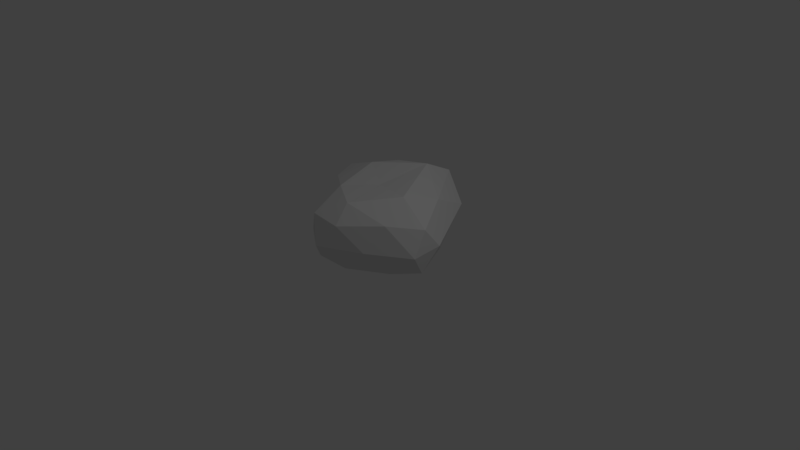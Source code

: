 # Source: rock4.blend  (saved by Blender 2.79.0; exported with 4.5.12 LTS)
import bpy
from mathutils import Matrix  # noqa: F401  (used for matrix-valued properties, if any)

bpy.ops.wm.read_factory_settings(use_empty=True)
scene = bpy.context.scene
scene.name = 'Scene'

# ---- collections
col_collection_1 = bpy.data.collections.new('Collection 1'); scene.collection.children.link(col_collection_1)

# ---- world
world_world = bpy.data.worlds.new('World'); scene.world = world_world
world_world.color = (0.05088, 0.05088, 0.05088)
world_world.use_sun_shadow = False
world_world.sun_shadow_jitter_overblur = 0.0
world_world.cycles.sampling_method = 'MANUAL'

# ---- cameras
cam_camera = bpy.data.cameras.new('Camera')
cam_camera.clip_end = 100.0
cam_camera.lens = 35.0
cam_camera.sensor_width = 32.0
cam_camera.sensor_height = 18.0
cam_camera.ortho_scale = 7.314
cam_camera.dof.focus_distance = 0.0
cam_camera.dof.aperture_fstop = 128.0

# ---- lights
light_lamp = bpy.data.lights.new('Lamp', 'POINT')
light_lamp.transmission_factor = 0.0
light_lamp.cutoff_distance = 30.0
light_lamp.energy = 100.0
light_lamp.shadow_buffer_clip_start = 1.001
light_lamp.shadow_soft_size = 0.1
light_lamp.shadow_maximum_resolution = 0.006
light_lamp.use_absolute_resolution = True

# ---- meshes
me_icosphere = bpy.data.meshes.new('Icosphere')
me_icosphere.from_pydata([(-0.06307, -0.4053, -0.0615), (0.2717, -0.6625, 0.02649), (-0.2047, -0.8277, 0.03309), (-0.5251, -0.3914, 0.03862), (-0.4054, 0.1261, 0.02678), (0.2351, -0.1749, 0.02459), (0.006387, -0.8653, 0.33), (-0.3635, -0.6856, 0.3399), (-0.6442, -0.1803, 0.3551), (-0.1105, 0.2541, 0.3451), (0.4158, -0.5019, 0.3282), (-0.1118, -0.391, 0.4277), (-0.1445, -0.6315, -0.05576), (0.1373, -0.5682, -0.06098), (0.0035, -0.7958, 0.009209), (0.379, -0.4899, 0.008681), (0.1135, -0.2826, -0.05623), (-0.3139, -0.3919, -0.05485), (-0.3502, -0.6124, 0.01958), (-0.2139, -0.0676, -0.07873), (-0.514, -0.1578, 0.01388), (-0.09264, 0.1895, 0.004083), (0.4339, -0.6058, 0.1725), (0.4158, -0.3743, 0.1743), (-0.1073, -0.9357, 0.1779), (0.166, -0.785, 0.1724), (-0.4978, -0.526, 0.1908), (-0.3009, -0.8036, 0.1862), (-0.6182, -0.02904, 0.1888), (-0.677, -0.2722, 0.1917), (0.08702, 0.1785, 0.1764), (-0.3183, 0.3014, 0.1817), (0.2436, -0.6754, 0.3501), (-0.1893, -0.8745, 0.3563), (-0.5239, -0.4071, 0.3697), (-0.4253, 0.06743, 0.3764), (0.2052, -0.176, 0.3606), (-0.02474, -0.7432, 0.44), (0.1618, -0.443, 0.4463), (-0.2678, -0.5933, 0.4328), (-0.3782, -0.2221, 0.458), (-0.09977, 0.02543, 0.4596)], [], [(0, 13, 12), (1, 13, 15), (0, 12, 17), (0, 17, 19), (0, 19, 16), (1, 15, 22), (2, 14, 24), (3, 18, 26), (4, 20, 28), (5, 21, 30), (1, 22, 25), (2, 24, 27), (3, 26, 29), (4, 28, 31), (5, 30, 23), (6, 32, 37), (7, 33, 39), (8, 34, 40), (9, 35, 41), (10, 36, 38), (38, 41, 11), (38, 36, 41), (36, 9, 41), (41, 40, 11), (41, 35, 40), (35, 8, 40), (40, 39, 11), (40, 34, 39), (34, 7, 39), (39, 37, 11), (39, 33, 37), (33, 6, 37), (37, 38, 11), (37, 32, 38), (32, 10, 38), (23, 36, 10), (23, 30, 36), (30, 9, 36), (31, 35, 9), (31, 28, 35), (28, 8, 35), (29, 34, 8), (29, 26, 34), (26, 7, 34), (27, 33, 7), (27, 24, 33), (24, 6, 33), (25, 32, 6), (25, 22, 32), (22, 10, 32), (30, 31, 9), (30, 21, 31), (21, 4, 31), (28, 29, 8), (28, 20, 29), (20, 3, 29), (26, 27, 7), (26, 18, 27), (18, 2, 27), (24, 25, 6), (24, 14, 25), (14, 1, 25), (22, 23, 10), (22, 15, 23), (15, 5, 23), (16, 21, 5), (16, 19, 21), (19, 4, 21), (19, 20, 4), (19, 17, 20), (17, 3, 20), (17, 18, 3), (17, 12, 18), (12, 2, 18), (15, 16, 5), (15, 13, 16), (13, 0, 16), (12, 14, 2), (12, 13, 14), (13, 1, 14)])
me_icosphere.use_remesh_preserve_volume = False
me_icosphere.use_remesh_preserve_attributes = False
me_icosphere.use_mirror_vertex_groups = False
me_icosphere.update()

# ---- objects
ob_icosphere = bpy.data.objects.new('Icosphere', me_icosphere)
ob_lamp = bpy.data.objects.new('Lamp', light_lamp)
ob_camera = bpy.data.objects.new('Camera', cam_camera)

# ---- transforms, parenting, visibility, modifiers, constraints
ob_icosphere.location = (0.3043, 0.8699, 0.1468)
ob_icosphere.scale = (1.915, 1.915, 1.915)
ob_icosphere.lineart.crease_threshold = 0.0
ob_lamp.location = (4.076, 1.005, 5.904)
ob_lamp.rotation_euler = (0.6503, 0.05522, 1.866)
ob_lamp.lock_rotations_4d = False
ob_lamp.empty_display_type = 'ARROWS'
ob_lamp.color = (0.0, 0.0, 0.0, 0.0)
ob_lamp.lineart.crease_threshold = 0.0
ob_camera.location = (7.481, -6.508, 5.344)
ob_camera.rotation_euler = (1.109, 0.0, 0.8149)
ob_camera.lock_rotations_4d = False
ob_camera.empty_display_type = 'ARROWS'
ob_camera.color = (0.0, 0.0, 0.0, 0.0)
ob_camera.display_type = 'WIRE'
ob_camera.lineart.crease_threshold = 0.0

# ---- collection membership
col_collection_1.objects.link(ob_icosphere)
col_collection_1.objects.link(ob_lamp)
col_collection_1.objects.link(ob_camera)

# ---- scene / render settings (as saved in the file)
scene.camera = ob_camera
scene.frame_start = 1; scene.frame_end = 250; scene.frame_set(1)
scene.render.engine = 'BLENDER_EEVEE_NEXT'
scene.render.resolution_percentage = 50
scene.render.dither_intensity = 0.0
scene.cycles.use_denoising = False
scene.cycles.samples = 128
scene.cycles.sampling_pattern = 'TABULATED_SOBOL'
scene.cycles.use_adaptive_sampling = False
scene.cycles.use_light_tree = False
scene.cycles.blur_glossy = 0.0
scene.cycles.sample_clamp_indirect = 0.0
scene.view_settings.view_transform = 'Standard'
bpy.context.view_layer.update()
